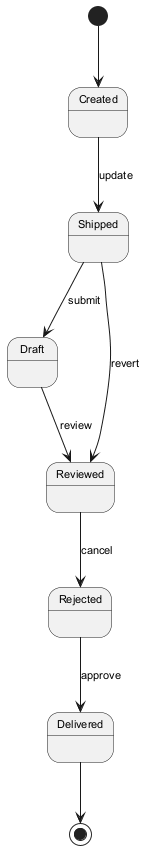

The diagram above was rendered by PlantUML. Its source (embedded in the PNG):
@startuml
skinparam defaultFontSize 11
[*] --> Created
Created --> Shipped : update
Shipped --> Draft : submit
Draft --> Reviewed : review
Reviewed --> Rejected : cancel
Rejected --> Delivered : approve
Shipped --> Reviewed : revert
Delivered --> [*]
@enduml